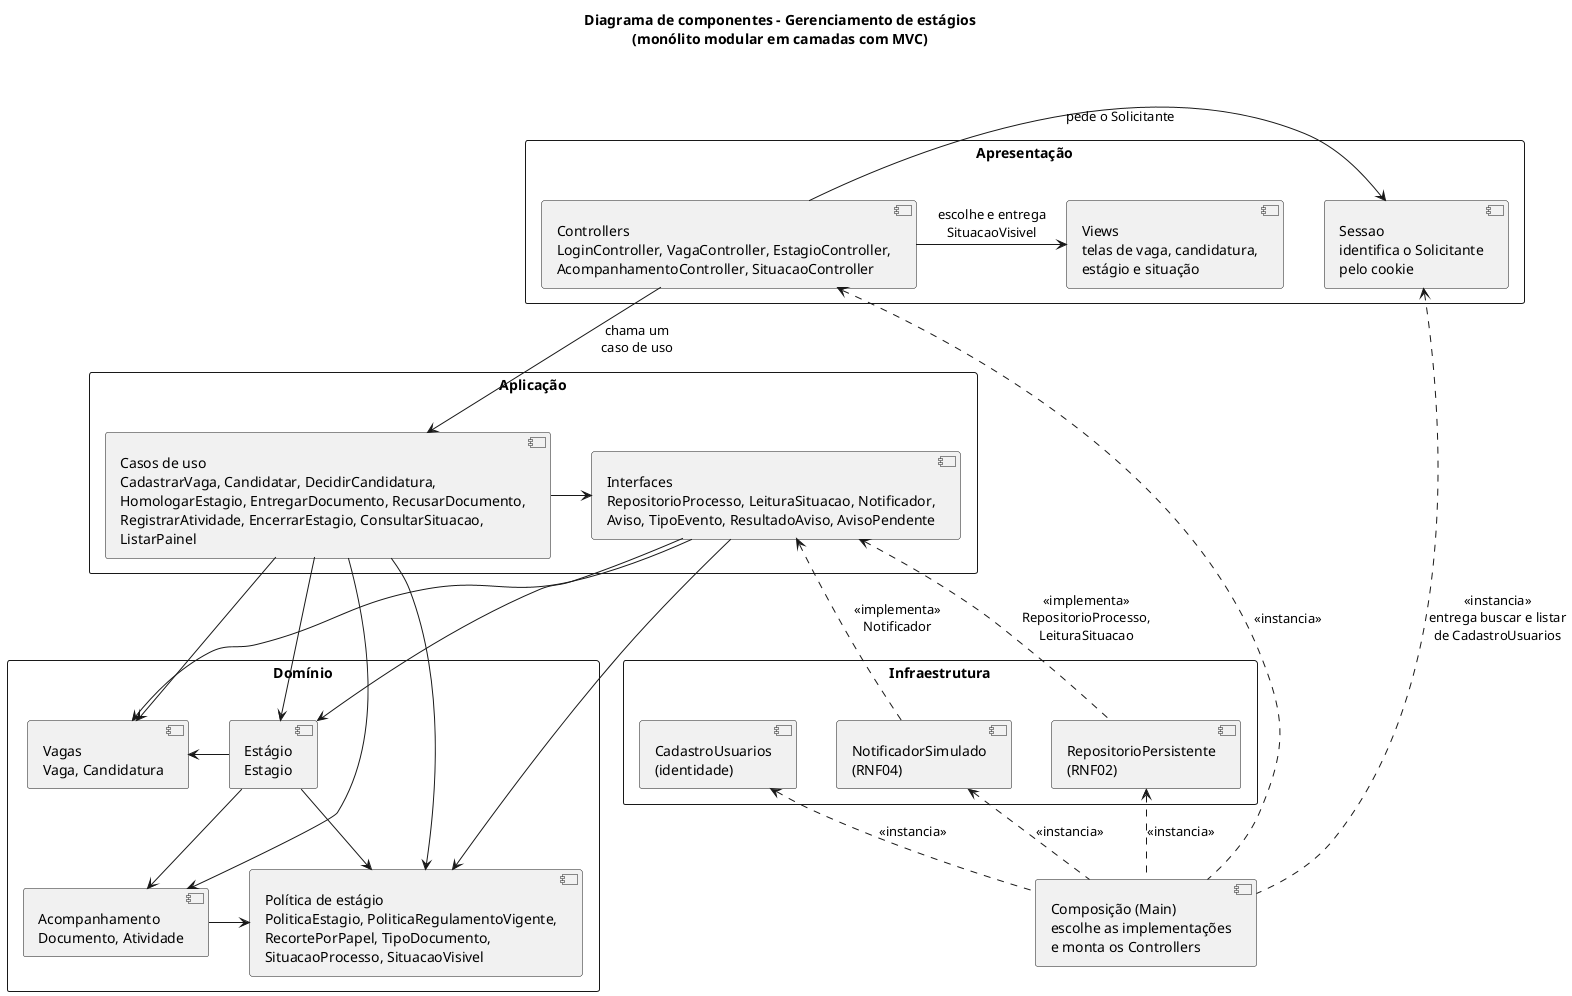

The diagram above was rendered by PlantUML. Its source (embedded in the PNG):
@startuml componentes
title Diagrama de componentes - Gerenciamento de estágios\n(monólito modular em camadas com MVC)
skinparam componentStyle uml2
skinparam packageStyle rectangle
skinparam nodesep 40
skinparam ranksep 60
top to bottom direction

package "Apresentação" {
  component "Controllers\nLoginController, VagaController, EstagioController,\nAcompanhamentoController, SituacaoController" as Ctrl
  component "Sessao\nidentifica o Solicitante\npelo cookie" as Sessao
  component "Views\ntelas de vaga, candidatura,\nestágio e situação" as Views
}

package "Aplicação" {
  component "Casos de uso\nCadastrarVaga, Candidatar, DecidirCandidatura,\nHomologarEstagio, EntregarDocumento, RecusarDocumento,\nRegistrarAtividade, EncerrarEstagio, ConsultarSituacao,\nListarPainel" as UC
  component "Interfaces\nRepositorioProcesso, LeituraSituacao, Notificador,\nAviso, TipoEvento, ResultadoAviso, AvisoPendente" as Intf
}

package "Domínio" {
  component "Vagas\nVaga, Candidatura" as Vagas
  component "Estágio\nEstagio" as Estagio
  component "Acompanhamento\nDocumento, Atividade" as Acomp
  component "Política de estágio\nPoliticaEstagio, PoliticaRegulamentoVigente,\nRecortePorPapel, TipoDocumento,\nSituacaoProcesso, SituacaoVisivel" as Pol
}

package "Infraestrutura" {
  component "RepositorioPersistente\n(RNF02)" as Repo
  component "NotificadorSimulado\n(RNF04)" as Notif
  component "CadastroUsuarios\n(identidade)" as Cadastro
}

component "Composição (Main)\nescolhe as implementações\ne monta os Controllers" as Main

' ---------- Apresentação -> Aplicação ----------
Ctrl -right-> Views : escolhe e entrega\nSituacaoVisivel
Ctrl -down-> UC : chama um\ncaso de uso
Ctrl -right-> Sessao : pede o Solicitante

' ---------- Aplicação -> Domínio ----------
UC -right-> Intf
UC -down-> Vagas
UC -down-> Estagio
UC -down-> Acomp
UC -down-> Pol
Intf -down-> Vagas
Intf -down-> Estagio
Intf -down-> Pol

' ---------- Dentro do Domínio ----------
Estagio -left-> Vagas
Estagio -down-> Acomp
Estagio -down-> Pol
Acomp -right-> Pol

' ---------- Infraestrutura implementa a Aplicação ----------
Repo .up.> Intf : <<implementa>>\nRepositorioProcesso,\nLeituraSituacao
Notif .up.> Intf : <<implementa>>\nNotificador

' ---------- Composição ----------
Main .up.> Repo : <<instancia>>
Main .up.> Notif : <<instancia>>
Main .up.> Cadastro : <<instancia>>
Main .up.> Sessao : <<instancia>>\nentrega buscar e listar\nde CadastroUsuarios
Main .up.> Ctrl : <<instancia>>

@enduml